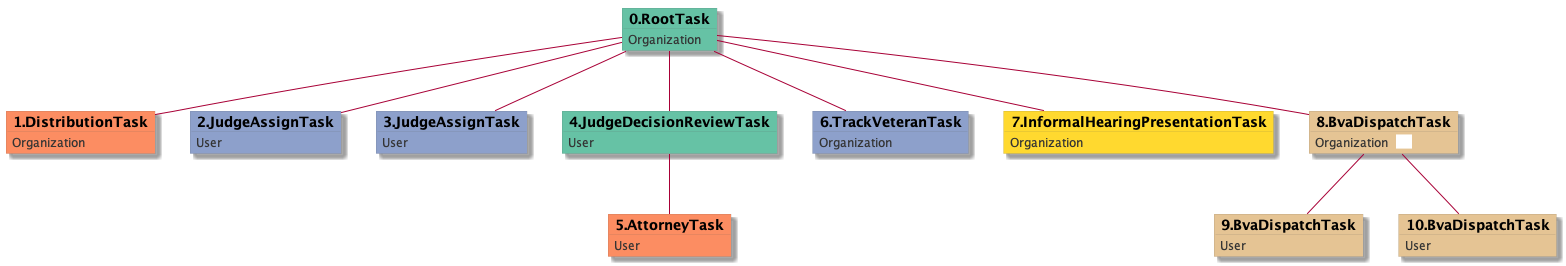

The diagram above was rendered by PlantUML. Its source (embedded in the PNG):
@startuml
skinparam {
  ObjectBorderColor #555
  ObjectBorderThickness 0
  ObjectFontStyle bold
  ObjectFontSize 14
  ObjectAttributeFontColor #333
  ObjectAttributeFontSize 12
}
  object 0.RootTask #66c2a5 {
Organization
}
  object 1.DistributionTask #fc8d62 {
Organization
}
  object 2.JudgeAssignTask #8da0cb {
User
}
  object 3.JudgeAssignTask #8da0cb {
User
}
  object 4.JudgeDecisionReviewTask #66c2a5 {
User
}
  object 5.AttorneyTask #fc8d62 {
User
}
  object 6.TrackVeteranTask #8da0cb {
Organization
}
  object 7.InformalHearingPresentationTask #ffd92f {
Organization
}
  object 8.BvaDispatchTask #e5c494 {
Organization  <back:white>    </back>
}
  object 9.BvaDispatchTask #e5c494 {
User
}
  object 10.BvaDispatchTask #e5c494 {
User
}
0.RootTask -- 1.DistributionTask
0.RootTask -- 2.JudgeAssignTask
0.RootTask -- 3.JudgeAssignTask
0.RootTask -- 4.JudgeDecisionReviewTask
4.JudgeDecisionReviewTask -- 5.AttorneyTask
0.RootTask -- 6.TrackVeteranTask
0.RootTask -- 7.InformalHearingPresentationTask
0.RootTask -- 8.BvaDispatchTask
8.BvaDispatchTask -- 9.BvaDispatchTask
8.BvaDispatchTask -- 10.BvaDispatchTask
@enduml